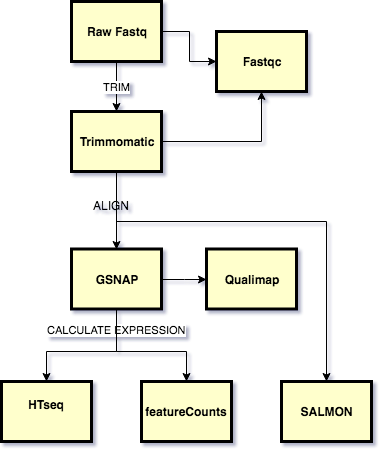

The diagram above was exported from draw.io. Its source (the exported page's mxGraphModel, read from the mxfile embedded in the PNG):
<mxGraphModel dx="1158" dy="738" grid="1" gridSize="10" guides="1" tooltips="1" connect="1" arrows="1" fold="1" page="1" pageScale="1" pageWidth="826" pageHeight="1169" background="#ffffff" math="0" shadow="0">
  <root>
    <mxCell id="0" />
    <mxCell id="1" parent="0" />
    <mxCell id="3" value="Fastqc" style="whiteSpace=wrap;align=center;verticalAlign=middle;fontStyle=1;strokeWidth=3;fillColor=#FFFFCC" parent="1" vertex="1">
      <mxGeometry x="460" y="130" width="90" height="60" as="geometry" />
    </mxCell>
    <mxCell id="4" value="HTseq&#10;" style="whiteSpace=wrap;align=center;verticalAlign=middle;fontStyle=1;strokeWidth=3;fillColor=#FFFFCC" parent="1" vertex="1">
      <mxGeometry x="245" y="480" width="90" height="60" as="geometry" />
    </mxCell>
    <mxCell id="6IjsvQ5y5FZLurcaKucM-101" value="CALCULATE EXPRESSION" style="edgeStyle=orthogonalEdgeStyle;rounded=0;orthogonalLoop=1;jettySize=auto;html=1;exitX=0.5;exitY=1;exitDx=0;exitDy=0;entryX=0.5;entryY=0;entryDx=0;entryDy=0;" edge="1" parent="1" source="12" target="6IjsvQ5y5FZLurcaKucM-98">
      <mxGeometry x="-0.7143" relative="1" as="geometry">
        <Array as="points">
          <mxPoint x="360" y="450" />
          <mxPoint x="430" y="450" />
        </Array>
        <mxPoint as="offset" />
      </mxGeometry>
    </mxCell>
    <mxCell id="6IjsvQ5y5FZLurcaKucM-102" style="edgeStyle=orthogonalEdgeStyle;rounded=0;orthogonalLoop=1;jettySize=auto;html=1;exitX=0.5;exitY=1;exitDx=0;exitDy=0;entryX=0.5;entryY=0;entryDx=0;entryDy=0;" edge="1" parent="1" source="12" target="4">
      <mxGeometry relative="1" as="geometry">
        <Array as="points">
          <mxPoint x="360" y="450" />
          <mxPoint x="290" y="450" />
        </Array>
      </mxGeometry>
    </mxCell>
    <mxCell id="6IjsvQ5y5FZLurcaKucM-114" style="edgeStyle=orthogonalEdgeStyle;rounded=0;orthogonalLoop=1;jettySize=auto;html=1;entryX=0;entryY=0.5;entryDx=0;entryDy=0;" edge="1" parent="1" source="12" target="6IjsvQ5y5FZLurcaKucM-113">
      <mxGeometry relative="1" as="geometry" />
    </mxCell>
    <mxCell id="12" value="GSNAP" style="whiteSpace=wrap;align=center;verticalAlign=middle;fontStyle=1;strokeWidth=3;fillColor=#FFFFCC" parent="1" vertex="1">
      <mxGeometry x="315" y="347.5" width="90" height="60" as="geometry" />
    </mxCell>
    <mxCell id="14" value="SALMON" style="whiteSpace=wrap;align=center;verticalAlign=middle;fontStyle=1;strokeWidth=3;fillColor=#FFFFCC" parent="1" vertex="1">
      <mxGeometry x="525" y="479.9999999999999" width="90" height="60" as="geometry" />
    </mxCell>
    <mxCell id="6IjsvQ5y5FZLurcaKucM-98" value="featureCounts" style="whiteSpace=wrap;align=center;verticalAlign=middle;fontStyle=1;strokeWidth=3;fillColor=#FFFFCC" vertex="1" parent="1">
      <mxGeometry x="385" y="480" width="90" height="60" as="geometry" />
    </mxCell>
    <mxCell id="6IjsvQ5y5FZLurcaKucM-107" style="edgeStyle=orthogonalEdgeStyle;rounded=0;orthogonalLoop=1;jettySize=auto;html=1;entryX=0.5;entryY=1;entryDx=0;entryDy=0;" edge="1" parent="1" source="6IjsvQ5y5FZLurcaKucM-103" target="3">
      <mxGeometry relative="1" as="geometry" />
    </mxCell>
    <mxCell id="6IjsvQ5y5FZLurcaKucM-109" style="edgeStyle=orthogonalEdgeStyle;rounded=0;orthogonalLoop=1;jettySize=auto;html=1;entryX=0.5;entryY=0;entryDx=0;entryDy=0;" edge="1" parent="1" source="6IjsvQ5y5FZLurcaKucM-110" target="12">
      <mxGeometry relative="1" as="geometry" />
    </mxCell>
    <mxCell id="6IjsvQ5y5FZLurcaKucM-112" style="edgeStyle=orthogonalEdgeStyle;rounded=0;orthogonalLoop=1;jettySize=auto;html=1;exitX=0.5;exitY=1;exitDx=0;exitDy=0;" edge="1" parent="1" source="6IjsvQ5y5FZLurcaKucM-103" target="14">
      <mxGeometry relative="1" as="geometry">
        <Array as="points">
          <mxPoint x="360" y="320" />
          <mxPoint x="570" y="320" />
        </Array>
      </mxGeometry>
    </mxCell>
    <mxCell id="6IjsvQ5y5FZLurcaKucM-103" value="Trimmomatic" style="whiteSpace=wrap;align=center;verticalAlign=middle;fontStyle=1;strokeWidth=3;fillColor=#FFFFCC" vertex="1" parent="1">
      <mxGeometry x="315" y="210.00000000000003" width="90" height="60" as="geometry" />
    </mxCell>
    <mxCell id="6IjsvQ5y5FZLurcaKucM-106" style="edgeStyle=orthogonalEdgeStyle;rounded=0;orthogonalLoop=1;jettySize=auto;html=1;exitX=1;exitY=0.5;exitDx=0;exitDy=0;entryX=0;entryY=0.5;entryDx=0;entryDy=0;" edge="1" parent="1" source="6IjsvQ5y5FZLurcaKucM-104" target="3">
      <mxGeometry relative="1" as="geometry" />
    </mxCell>
    <mxCell id="6IjsvQ5y5FZLurcaKucM-108" value="TRIM" style="edgeStyle=orthogonalEdgeStyle;rounded=0;orthogonalLoop=1;jettySize=auto;html=1;entryX=0.5;entryY=0;entryDx=0;entryDy=0;" edge="1" parent="1" source="6IjsvQ5y5FZLurcaKucM-104" target="6IjsvQ5y5FZLurcaKucM-103">
      <mxGeometry relative="1" as="geometry" />
    </mxCell>
    <mxCell id="6IjsvQ5y5FZLurcaKucM-104" value="Raw Fastq" style="whiteSpace=wrap;align=center;verticalAlign=middle;fontStyle=1;strokeWidth=3;fillColor=#FFFFCC" vertex="1" parent="1">
      <mxGeometry x="315" y="100" width="90" height="60" as="geometry" />
    </mxCell>
    <mxCell id="6IjsvQ5y5FZLurcaKucM-110" value="ALIGN" style="text;html=1;resizable=0;points=[];autosize=1;align=left;verticalAlign=top;spacingTop=-4;" vertex="1" parent="1">
      <mxGeometry x="335" y="295" width="50" height="20" as="geometry" />
    </mxCell>
    <mxCell id="6IjsvQ5y5FZLurcaKucM-113" value="Qualimap" style="whiteSpace=wrap;align=center;verticalAlign=middle;fontStyle=1;strokeWidth=3;fillColor=#FFFFCC" vertex="1" parent="1">
      <mxGeometry x="450" y="347.5" width="90" height="60" as="geometry" />
    </mxCell>
  </root>
</mxGraphModel>